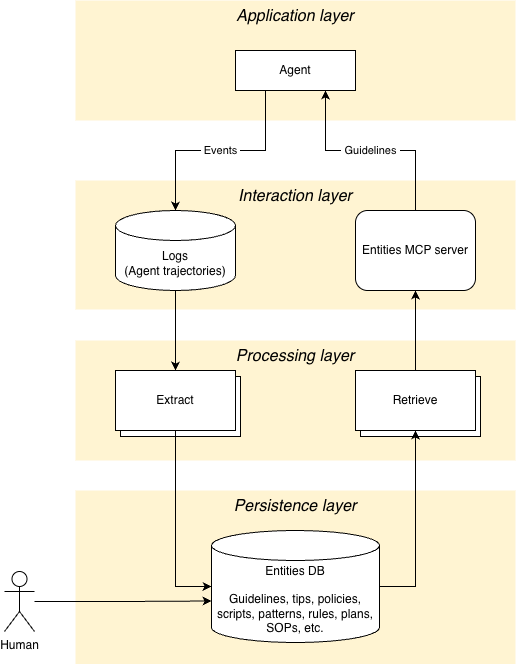

The diagram above was exported from draw.io. Its source (the exported page's mxGraphModel, read from the mxfile embedded in the PNG):
<mxGraphModel dx="1234" dy="883" grid="0" gridSize="10" guides="1" tooltips="1" connect="1" arrows="1" fold="1" page="1" pageScale="1" pageWidth="850" pageHeight="1100" math="0" shadow="0">
  <root>
    <mxCell id="0" />
    <mxCell id="1" parent="0" />
    <mxCell id="2" parent="1" style="rounded=0;whiteSpace=wrap;html=1;fillColor=#fff2cc;strokeColor=none;opacity=88;verticalAlign=top;fontSize=16;fontStyle=2" value="Processing layer" vertex="1">
      <mxGeometry height="120" width="440" x="1084" y="656" as="geometry" />
    </mxCell>
    <mxCell id="3" parent="1" style="rounded=0;whiteSpace=wrap;html=1;" value="Retrieve" vertex="1">
      <mxGeometry height="60" width="120" x="1369" y="692" as="geometry" />
    </mxCell>
    <mxCell id="4" parent="1" style="rounded=0;whiteSpace=wrap;html=1;" value="Extract" vertex="1">
      <mxGeometry height="60" width="120" x="1129" y="692" as="geometry" />
    </mxCell>
    <mxCell id="5" parent="1" style="rounded=0;whiteSpace=wrap;html=1;fillColor=#fff2cc;strokeColor=none;opacity=88;verticalAlign=top;fontSize=16;fontStyle=2" value="Application layer" vertex="1">
      <mxGeometry height="120" width="440" x="1084" y="316" as="geometry" />
    </mxCell>
    <mxCell id="6" parent="1" style="rounded=0;whiteSpace=wrap;html=1;fillColor=#fff2cc;strokeColor=none;opacity=88;verticalAlign=top;fontSize=16;fontStyle=2" value="Persistence layer" vertex="1">
      <mxGeometry height="174" width="440" x="1084" y="806" as="geometry" />
    </mxCell>
    <mxCell id="7" parent="1" style="rounded=0;whiteSpace=wrap;html=1;fillColor=#fff2cc;strokeColor=none;opacity=88;verticalAlign=top;fontSize=16;fontStyle=2" value="Interaction layer" vertex="1">
      <mxGeometry height="129" width="440" x="1084" y="496" as="geometry" />
    </mxCell>
    <mxCell id="8" parent="1" style="rounded=0;whiteSpace=wrap;html=1;" value="Agent" vertex="1">
      <mxGeometry height="40" width="120" x="1244" y="366" as="geometry" />
    </mxCell>
    <mxCell id="9" edge="1" parent="1" source="10" style="edgeStyle=orthogonalEdgeStyle;rounded=0;orthogonalLoop=1;jettySize=auto;html=1;exitX=0.5;exitY=1;exitDx=0;exitDy=0;exitPerimeter=0;entryX=0.5;entryY=0;entryDx=0;entryDy=0;" target="14">
      <mxGeometry relative="1" as="geometry" />
    </mxCell>
    <mxCell id="10" parent="1" style="shape=cylinder3;whiteSpace=wrap;html=1;boundedLbl=1;backgroundOutline=1;size=15;" value="Logs&lt;div&gt;(Agent trajectories)&lt;/div&gt;" vertex="1">
      <mxGeometry height="80" width="120" x="1124" y="526" as="geometry" />
    </mxCell>
    <mxCell id="11" parent="1" style="rounded=1;whiteSpace=wrap;html=1;" value="Entities MCP server" vertex="1">
      <mxGeometry height="80" width="120" x="1364" y="526" as="geometry" />
    </mxCell>
    <mxCell id="12" edge="1" parent="1" source="13" style="edgeStyle=orthogonalEdgeStyle;rounded=0;orthogonalLoop=1;jettySize=auto;html=1;exitX=1;exitY=0.5;exitDx=0;exitDy=0;exitPerimeter=0;" target="16">
      <mxGeometry relative="1" as="geometry" />
    </mxCell>
    <mxCell id="13" parent="1" style="shape=cylinder3;whiteSpace=wrap;html=1;boundedLbl=1;backgroundOutline=1;size=15;" value="Entities DB&lt;div&gt;&lt;br&gt;&lt;/div&gt;&lt;div&gt;&lt;div&gt;Guidelines, tips, policies, scripts, patterns, rules, plans, SOPs, etc.&lt;/div&gt;&lt;/div&gt;" vertex="1">
      <mxGeometry height="112" width="168" x="1220" y="846" as="geometry" />
    </mxCell>
    <mxCell id="14" parent="1" style="rounded=0;whiteSpace=wrap;html=1;" value="Extract" vertex="1">
      <mxGeometry height="60" width="120" x="1124" y="686" as="geometry" />
    </mxCell>
    <mxCell id="15" edge="1" parent="1" source="16" style="edgeStyle=orthogonalEdgeStyle;rounded=0;orthogonalLoop=1;jettySize=auto;html=1;exitX=0.5;exitY=0;exitDx=0;exitDy=0;" target="11">
      <mxGeometry relative="1" as="geometry" />
    </mxCell>
    <mxCell id="16" parent="1" style="rounded=0;whiteSpace=wrap;html=1;" value="Retrieve" vertex="1">
      <mxGeometry height="60" width="120" x="1364" y="686" as="geometry" />
    </mxCell>
    <mxCell id="17" edge="1" parent="1" source="14" style="edgeStyle=orthogonalEdgeStyle;rounded=0;orthogonalLoop=1;jettySize=auto;html=1;exitX=0.5;exitY=1;exitDx=0;exitDy=0;entryX=0;entryY=0.5;entryDx=0;entryDy=0;entryPerimeter=0;" target="13">
      <mxGeometry relative="1" as="geometry" />
    </mxCell>
    <mxCell id="18" edge="1" parent="1" source="8" style="edgeStyle=orthogonalEdgeStyle;rounded=0;orthogonalLoop=1;jettySize=auto;html=1;exitX=0.25;exitY=1;exitDx=0;exitDy=0;entryX=0.5;entryY=0;entryDx=0;entryDy=0;entryPerimeter=0;" target="10" value="&amp;nbsp;Events&amp;nbsp;">
      <mxGeometry relative="1" as="geometry" />
    </mxCell>
    <mxCell id="19" edge="1" parent="1" source="11" style="rounded=0;orthogonalLoop=1;jettySize=auto;html=1;exitX=0.5;exitY=0;exitDx=0;exitDy=0;entryX=0.75;entryY=1;entryDx=0;entryDy=0;edgeStyle=orthogonalEdgeStyle;" target="8" value="&amp;nbsp;Guidelines&amp;nbsp;">
      <mxGeometry relative="1" as="geometry">
        <mxPoint x="1394" y="446" as="sourcePoint" />
        <mxPoint x="1494" y="516" as="targetPoint" />
      </mxGeometry>
    </mxCell>
    <mxCell id="20" edge="1" parent="1" source="21" style="edgeStyle=orthogonalEdgeStyle;rounded=0;orthogonalLoop=1;jettySize=auto;html=1;entryX=0;entryY=0;entryDx=0;entryDy=70.5;entryPerimeter=0;" target="13" value="">
      <mxGeometry relative="1" as="geometry" />
    </mxCell>
    <mxCell id="21" parent="1" style="shape=umlActor;verticalLabelPosition=bottom;verticalAlign=top;html=1;outlineConnect=0;" value="Human" vertex="1">
      <mxGeometry height="60" width="30" x="1013" y="887" as="geometry" />
    </mxCell>
  </root>
</mxGraphModel>